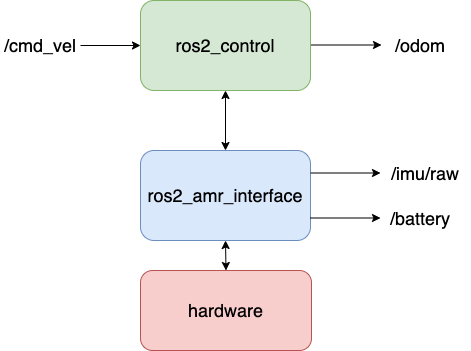

The diagram above was exported from draw.io. Its source (the exported page's mxGraphModel, read from the mxfile embedded in the PNG):
<mxGraphModel dx="965" dy="741" grid="1" gridSize="10" guides="1" tooltips="1" connect="1" arrows="1" fold="1" page="1" pageScale="1" pageWidth="827" pageHeight="1169" math="0" shadow="0">
  <root>
    <mxCell id="0" />
    <mxCell id="1" parent="0" />
    <mxCell id="mn3HpLTkJBumf45f3KtT-2" value="&lt;font style=&quot;font-size: 18px&quot;&gt;ros2_amr_interface&lt;/font&gt;" style="rounded=1;whiteSpace=wrap;html=1;fillColor=#dae8fc;strokeColor=#6c8ebf;" parent="1" vertex="1">
      <mxGeometry x="360" y="270" width="170" height="90" as="geometry" />
    </mxCell>
    <mxCell id="mn3HpLTkJBumf45f3KtT-6" value="hardware" style="rounded=1;whiteSpace=wrap;html=1;fontSize=18;fillColor=#f8cecc;strokeColor=#b85450;" parent="1" vertex="1">
      <mxGeometry x="360" y="390" width="171" height="80" as="geometry" />
    </mxCell>
    <mxCell id="mn3HpLTkJBumf45f3KtT-7" value="" style="endArrow=classic;startArrow=classic;html=1;rounded=0;fontSize=18;exitX=0.5;exitY=0;exitDx=0;exitDy=0;entryX=0.5;entryY=1;entryDx=0;entryDy=0;" parent="1" source="mn3HpLTkJBumf45f3KtT-6" target="mn3HpLTkJBumf45f3KtT-2" edge="1">
      <mxGeometry width="50" height="50" relative="1" as="geometry">
        <mxPoint x="390" y="390" as="sourcePoint" />
        <mxPoint x="440" y="340" as="targetPoint" />
      </mxGeometry>
    </mxCell>
    <mxCell id="mn3HpLTkJBumf45f3KtT-8" value="/imu/raw" style="text;html=1;strokeColor=none;fillColor=none;align=center;verticalAlign=middle;whiteSpace=wrap;rounded=0;fontSize=18;" parent="1" vertex="1">
      <mxGeometry x="600" y="280" width="90" height="25" as="geometry" />
    </mxCell>
    <mxCell id="mn3HpLTkJBumf45f3KtT-9" value="/battery" style="text;html=1;strokeColor=none;fillColor=none;align=center;verticalAlign=middle;whiteSpace=wrap;rounded=0;fontSize=18;" parent="1" vertex="1">
      <mxGeometry x="600" y="322.5" width="80" height="30" as="geometry" />
    </mxCell>
    <mxCell id="mn3HpLTkJBumf45f3KtT-11" value="" style="endArrow=classic;html=1;rounded=0;fontSize=18;entryX=0;entryY=0.5;entryDx=0;entryDy=0;exitX=1;exitY=0.25;exitDx=0;exitDy=0;" parent="1" source="mn3HpLTkJBumf45f3KtT-2" target="mn3HpLTkJBumf45f3KtT-8" edge="1">
      <mxGeometry width="50" height="50" relative="1" as="geometry">
        <mxPoint x="390" y="390" as="sourcePoint" />
        <mxPoint x="440" y="340" as="targetPoint" />
      </mxGeometry>
    </mxCell>
    <mxCell id="mn3HpLTkJBumf45f3KtT-12" value="" style="endArrow=classic;html=1;rounded=0;fontSize=18;exitX=1;exitY=0.75;exitDx=0;exitDy=0;entryX=0;entryY=0.5;entryDx=0;entryDy=0;" parent="1" source="mn3HpLTkJBumf45f3KtT-2" target="mn3HpLTkJBumf45f3KtT-9" edge="1">
      <mxGeometry width="50" height="50" relative="1" as="geometry">
        <mxPoint x="390" y="390" as="sourcePoint" />
        <mxPoint x="440" y="340" as="targetPoint" />
      </mxGeometry>
    </mxCell>
    <mxCell id="mn3HpLTkJBumf45f3KtT-13" value="&lt;font style=&quot;font-size: 18px&quot;&gt;ros2_control&lt;/font&gt;" style="rounded=1;whiteSpace=wrap;html=1;fillColor=#d5e8d4;strokeColor=#82b366;" parent="1" vertex="1">
      <mxGeometry x="360" y="120" width="170" height="90" as="geometry" />
    </mxCell>
    <mxCell id="mn3HpLTkJBumf45f3KtT-14" value="" style="endArrow=classic;startArrow=classic;html=1;rounded=0;entryX=0.5;entryY=0;entryDx=0;entryDy=0;exitX=0.5;exitY=1;exitDx=0;exitDy=0;" parent="1" source="mn3HpLTkJBumf45f3KtT-13" target="mn3HpLTkJBumf45f3KtT-2" edge="1">
      <mxGeometry width="50" height="50" relative="1" as="geometry">
        <mxPoint x="390" y="410" as="sourcePoint" />
        <mxPoint x="440" y="360" as="targetPoint" />
      </mxGeometry>
    </mxCell>
    <mxCell id="mn3HpLTkJBumf45f3KtT-15" value="" style="endArrow=classic;html=1;rounded=0;fontSize=18;exitX=1;exitY=0.5;exitDx=0;exitDy=0;entryX=0;entryY=0.5;entryDx=0;entryDy=0;" parent="1" source="mn3HpLTkJBumf45f3KtT-18" target="mn3HpLTkJBumf45f3KtT-13" edge="1">
      <mxGeometry width="50" height="50" relative="1" as="geometry">
        <mxPoint x="280" y="160" as="sourcePoint" />
        <mxPoint x="350" y="160" as="targetPoint" />
      </mxGeometry>
    </mxCell>
    <mxCell id="mn3HpLTkJBumf45f3KtT-16" value="" style="endArrow=classic;html=1;rounded=0;fontSize=18;exitX=1;exitY=0.75;exitDx=0;exitDy=0;entryX=0;entryY=0.5;entryDx=0;entryDy=0;" parent="1" edge="1">
      <mxGeometry width="50" height="50" relative="1" as="geometry">
        <mxPoint x="531" y="164.5" as="sourcePoint" />
        <mxPoint x="601" y="164.5" as="targetPoint" />
      </mxGeometry>
    </mxCell>
    <mxCell id="mn3HpLTkJBumf45f3KtT-17" value="/odom" style="text;html=1;strokeColor=none;fillColor=none;align=center;verticalAlign=middle;whiteSpace=wrap;rounded=0;fontSize=18;" parent="1" vertex="1">
      <mxGeometry x="600" y="150" width="80" height="30" as="geometry" />
    </mxCell>
    <mxCell id="mn3HpLTkJBumf45f3KtT-18" value="/cmd_vel" style="text;html=1;strokeColor=none;fillColor=none;align=center;verticalAlign=middle;whiteSpace=wrap;rounded=0;fontSize=18;" parent="1" vertex="1">
      <mxGeometry x="220" y="150" width="80" height="30" as="geometry" />
    </mxCell>
  </root>
</mxGraphModel>